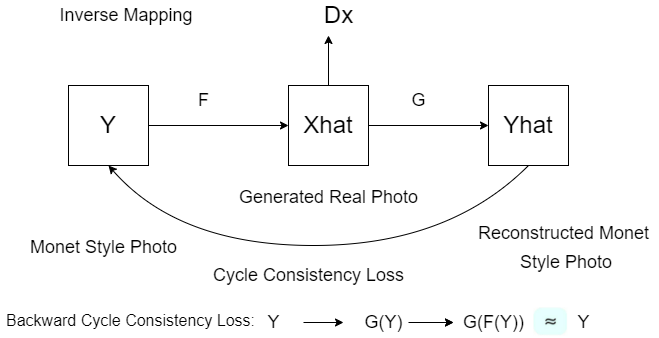

The diagram above was exported from draw.io. Its source (the exported page's mxGraphModel, read from the mxfile embedded in the PNG):
<mxGraphModel dx="1038" dy="579" grid="1" gridSize="10" guides="1" tooltips="1" connect="1" arrows="1" fold="1" page="1" pageScale="1" pageWidth="850" pageHeight="1100" math="0" shadow="0">
  <root>
    <mxCell id="0" />
    <mxCell id="1" parent="0" />
    <mxCell id="GP30CFQZqGjfzQsmNCc4-1" value="&lt;font style=&quot;font-size: 24px&quot;&gt;Y&lt;/font&gt;" style="whiteSpace=wrap;html=1;aspect=fixed;" vertex="1" parent="1">
      <mxGeometry x="145" y="395" width="80" height="80" as="geometry" />
    </mxCell>
    <mxCell id="GP30CFQZqGjfzQsmNCc4-2" value="&lt;span style=&quot;font-size: 24px&quot;&gt;Yhat&lt;/span&gt;" style="whiteSpace=wrap;html=1;aspect=fixed;" vertex="1" parent="1">
      <mxGeometry x="565" y="395" width="80" height="80" as="geometry" />
    </mxCell>
    <mxCell id="GP30CFQZqGjfzQsmNCc4-3" value="&lt;span style=&quot;font-size: 24px&quot;&gt;Xhat&lt;/span&gt;" style="whiteSpace=wrap;html=1;aspect=fixed;" vertex="1" parent="1">
      <mxGeometry x="365" y="395" width="80" height="80" as="geometry" />
    </mxCell>
    <mxCell id="GP30CFQZqGjfzQsmNCc4-4" value="" style="endArrow=classic;html=1;rounded=0;exitX=1;exitY=0.5;exitDx=0;exitDy=0;entryX=0;entryY=0.5;entryDx=0;entryDy=0;" edge="1" parent="1" source="GP30CFQZqGjfzQsmNCc4-1" target="GP30CFQZqGjfzQsmNCc4-3">
      <mxGeometry width="50" height="50" relative="1" as="geometry">
        <mxPoint x="415" y="335" as="sourcePoint" />
        <mxPoint x="465" y="285" as="targetPoint" />
      </mxGeometry>
    </mxCell>
    <mxCell id="GP30CFQZqGjfzQsmNCc4-5" value="" style="endArrow=classic;html=1;rounded=0;exitX=1;exitY=0.5;exitDx=0;exitDy=0;" edge="1" parent="1">
      <mxGeometry width="50" height="50" relative="1" as="geometry">
        <mxPoint x="445" y="435" as="sourcePoint" />
        <mxPoint x="565" y="435" as="targetPoint" />
      </mxGeometry>
    </mxCell>
    <mxCell id="GP30CFQZqGjfzQsmNCc4-6" value="" style="endArrow=classic;html=1;rounded=0;fontSize=24;exitX=0.5;exitY=0;exitDx=0;exitDy=0;" edge="1" parent="1" source="GP30CFQZqGjfzQsmNCc4-3">
      <mxGeometry width="50" height="50" relative="1" as="geometry">
        <mxPoint x="415" y="315" as="sourcePoint" />
        <mxPoint x="405" y="345" as="targetPoint" />
      </mxGeometry>
    </mxCell>
    <mxCell id="GP30CFQZqGjfzQsmNCc4-7" value="Dx" style="text;html=1;align=center;verticalAlign=middle;resizable=0;points=[];autosize=1;strokeColor=none;fillColor=none;fontSize=24;" vertex="1" parent="1">
      <mxGeometry x="390" y="310" width="50" height="30" as="geometry" />
    </mxCell>
    <mxCell id="GP30CFQZqGjfzQsmNCc4-8" value="&lt;font style=&quot;font-size: 18px&quot;&gt;Monet Style Photo&lt;/font&gt;" style="text;html=1;align=center;verticalAlign=middle;resizable=0;points=[];autosize=1;strokeColor=none;fillColor=none;fontSize=24;" vertex="1" parent="1">
      <mxGeometry x="100" y="535" width="160" height="40" as="geometry" />
    </mxCell>
    <mxCell id="GP30CFQZqGjfzQsmNCc4-9" value="&lt;font style=&quot;font-size: 18px&quot;&gt;Generated Real&amp;nbsp;Photo&lt;/font&gt;" style="text;html=1;align=center;verticalAlign=middle;resizable=0;points=[];autosize=1;strokeColor=none;fillColor=none;fontSize=24;" vertex="1" parent="1">
      <mxGeometry x="310" y="485" width="190" height="40" as="geometry" />
    </mxCell>
    <mxCell id="GP30CFQZqGjfzQsmNCc4-10" value="&lt;font style=&quot;font-size: 18px&quot;&gt;Reconstructed Monet&lt;br&gt;&amp;nbsp;Style Photo&lt;br&gt;&lt;/font&gt;" style="text;html=1;align=center;verticalAlign=middle;resizable=0;points=[];autosize=1;strokeColor=none;fillColor=none;fontSize=24;" vertex="1" parent="1">
      <mxGeometry x="545" y="520" width="190" height="70" as="geometry" />
    </mxCell>
    <mxCell id="GP30CFQZqGjfzQsmNCc4-11" value="Inverse Mapping&amp;nbsp;" style="text;html=1;align=center;verticalAlign=middle;resizable=0;points=[];autosize=1;strokeColor=none;fillColor=none;fontSize=18;" vertex="1" parent="1">
      <mxGeometry x="130" y="310" width="150" height="30" as="geometry" />
    </mxCell>
    <mxCell id="GP30CFQZqGjfzQsmNCc4-12" value="" style="curved=1;endArrow=classic;html=1;rounded=0;fontSize=18;exitX=0.5;exitY=1;exitDx=0;exitDy=0;entryX=0.5;entryY=1;entryDx=0;entryDy=0;" edge="1" parent="1" source="GP30CFQZqGjfzQsmNCc4-2" target="GP30CFQZqGjfzQsmNCc4-1">
      <mxGeometry width="50" height="50" relative="1" as="geometry">
        <mxPoint x="405" y="535" as="sourcePoint" />
        <mxPoint x="455" y="485" as="targetPoint" />
        <Array as="points">
          <mxPoint x="525" y="555" />
          <mxPoint x="255" y="555" />
        </Array>
      </mxGeometry>
    </mxCell>
    <mxCell id="GP30CFQZqGjfzQsmNCc4-13" value="Cycle Consistency Loss" style="text;html=1;align=center;verticalAlign=middle;resizable=0;points=[];autosize=1;strokeColor=none;fillColor=none;fontSize=18;" vertex="1" parent="1">
      <mxGeometry x="280" y="570" width="210" height="30" as="geometry" />
    </mxCell>
    <mxCell id="GP30CFQZqGjfzQsmNCc4-14" value="Y" style="text;html=1;align=center;verticalAlign=middle;resizable=0;points=[];autosize=1;strokeColor=none;fillColor=none;fontSize=18;" vertex="1" parent="1">
      <mxGeometry x="335" y="617" width="30" height="30" as="geometry" />
    </mxCell>
    <mxCell id="GP30CFQZqGjfzQsmNCc4-15" value="" style="endArrow=classic;html=1;rounded=0;fontSize=18;" edge="1" parent="1">
      <mxGeometry width="50" height="50" relative="1" as="geometry">
        <mxPoint x="380" y="632" as="sourcePoint" />
        <mxPoint x="420" y="632" as="targetPoint" />
      </mxGeometry>
    </mxCell>
    <mxCell id="GP30CFQZqGjfzQsmNCc4-16" value="" style="edgeStyle=orthogonalEdgeStyle;rounded=0;orthogonalLoop=1;jettySize=auto;html=1;fontSize=18;" edge="1" parent="1" source="GP30CFQZqGjfzQsmNCc4-17" target="GP30CFQZqGjfzQsmNCc4-19">
      <mxGeometry relative="1" as="geometry" />
    </mxCell>
    <mxCell id="GP30CFQZqGjfzQsmNCc4-17" value="G(Y)" style="text;html=1;align=center;verticalAlign=middle;resizable=0;points=[];autosize=1;strokeColor=none;fillColor=none;fontSize=18;" vertex="1" parent="1">
      <mxGeometry x="435" y="617" width="50" height="30" as="geometry" />
    </mxCell>
    <mxCell id="GP30CFQZqGjfzQsmNCc4-18" value="" style="endArrow=classic;html=1;rounded=0;fontSize=18;" edge="1" parent="1">
      <mxGeometry width="50" height="50" relative="1" as="geometry">
        <mxPoint x="490" y="632" as="sourcePoint" />
        <mxPoint x="530" y="632" as="targetPoint" />
      </mxGeometry>
    </mxCell>
    <mxCell id="GP30CFQZqGjfzQsmNCc4-19" value="G(F(Y))" style="text;html=1;align=center;verticalAlign=middle;resizable=0;points=[];autosize=1;strokeColor=none;fillColor=none;fontSize=18;" vertex="1" parent="1">
      <mxGeometry x="530" y="617" width="80" height="30" as="geometry" />
    </mxCell>
    <mxCell id="GP30CFQZqGjfzQsmNCc4-20" value="Y" style="text;html=1;align=center;verticalAlign=middle;resizable=0;points=[];autosize=1;strokeColor=none;fillColor=none;fontSize=18;" vertex="1" parent="1">
      <mxGeometry x="645" y="617" width="30" height="30" as="geometry" />
    </mxCell>
    <mxCell id="GP30CFQZqGjfzQsmNCc4-21" value="" style="shape=image;verticalLabelPosition=bottom;labelBackgroundColor=#ffffff;verticalAlign=top;aspect=fixed;imageAspect=0;image=data:image/jpeg,(base64 omitted: 3172 chars);" vertex="1" parent="1">
      <mxGeometry x="610" y="617" width="34.75" height="28.5" as="geometry" />
    </mxCell>
    <mxCell id="GP30CFQZqGjfzQsmNCc4-22" value="&lt;font style=&quot;font-size: 16px&quot;&gt;Backward Cycle Consistency Loss:&lt;/font&gt;" style="text;html=1;align=center;verticalAlign=middle;resizable=0;points=[];autosize=1;strokeColor=none;fillColor=none;fontSize=18;" vertex="1" parent="1">
      <mxGeometry x="77" y="615" width="260" height="30" as="geometry" />
    </mxCell>
    <mxCell id="GP30CFQZqGjfzQsmNCc4-23" value="&lt;span style=&quot;font-size: 18px&quot;&gt;F&lt;/span&gt;" style="text;html=1;align=center;verticalAlign=middle;resizable=0;points=[];autosize=1;strokeColor=none;fillColor=none;" vertex="1" parent="1">
      <mxGeometry x="265" y="400" width="30" height="20" as="geometry" />
    </mxCell>
    <mxCell id="GP30CFQZqGjfzQsmNCc4-24" value="G" style="text;html=1;align=center;verticalAlign=middle;resizable=0;points=[];autosize=1;strokeColor=none;fillColor=none;fontSize=18;" vertex="1" parent="1">
      <mxGeometry x="480" y="395" width="30" height="30" as="geometry" />
    </mxCell>
  </root>
</mxGraphModel>